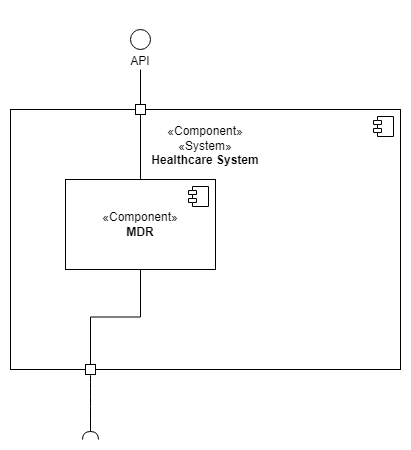

The diagram above was exported from draw.io. Its source (the exported page's mxGraphModel, read from the mxfile embedded in the PNG):
<mxGraphModel dx="1009" dy="586" grid="1" gridSize="10" guides="1" tooltips="1" connect="1" arrows="1" fold="1" page="1" pageScale="1" pageWidth="827" pageHeight="1169" math="0" shadow="0">
  <root>
    <mxCell id="0" />
    <mxCell id="1" parent="0" />
    <mxCell id="SgMYtQdj60WmwbU-RyWu-1" value="«Component»&lt;div&gt;«System»&lt;br&gt;&lt;b&gt;Healthcare System&lt;/b&gt;&lt;/div&gt;&lt;div&gt;&lt;b&gt;&lt;br&gt;&lt;/b&gt;&lt;/div&gt;&lt;div&gt;&lt;b&gt;&lt;br&gt;&lt;/b&gt;&lt;/div&gt;&lt;div&gt;&lt;b&gt;&lt;br&gt;&lt;/b&gt;&lt;/div&gt;&lt;div&gt;&lt;b&gt;&lt;br&gt;&lt;/b&gt;&lt;/div&gt;&lt;div&gt;&lt;b&gt;&lt;br&gt;&lt;/b&gt;&lt;/div&gt;&lt;div&gt;&lt;b&gt;&lt;br&gt;&lt;/b&gt;&lt;/div&gt;&lt;div&gt;&lt;b&gt;&lt;br&gt;&lt;/b&gt;&lt;/div&gt;&lt;div&gt;&lt;b&gt;&lt;br&gt;&lt;/b&gt;&lt;/div&gt;&lt;div&gt;&lt;b&gt;&lt;br&gt;&lt;/b&gt;&lt;/div&gt;&lt;div&gt;&lt;b&gt;&lt;br&gt;&lt;/b&gt;&lt;/div&gt;&lt;div&gt;&lt;b&gt;&lt;br&gt;&lt;/b&gt;&lt;/div&gt;&lt;div&gt;&lt;b&gt;&lt;br&gt;&lt;/b&gt;&lt;/div&gt;&lt;div&gt;&lt;b&gt;&lt;br&gt;&lt;/b&gt;&lt;/div&gt;" style="html=1;dropTarget=0;whiteSpace=wrap;" parent="1" vertex="1">
      <mxGeometry x="350" y="250" width="390" height="260" as="geometry" />
    </mxCell>
    <mxCell id="SgMYtQdj60WmwbU-RyWu-2" value="" style="shape=module;jettyWidth=8;jettyHeight=4;" parent="SgMYtQdj60WmwbU-RyWu-1" vertex="1">
      <mxGeometry x="1" width="20" height="20" relative="1" as="geometry">
        <mxPoint x="-27" y="7" as="offset" />
      </mxGeometry>
    </mxCell>
    <mxCell id="SgMYtQdj60WmwbU-RyWu-3" value="" style="rounded=0;orthogonalLoop=1;jettySize=auto;html=1;endArrow=halfCircle;endFill=0;endSize=6;strokeWidth=1;sketch=0;fontSize=12;curved=1;" parent="1" source="SgMYtQdj60WmwbU-RyWu-5" edge="1">
      <mxGeometry relative="1" as="geometry">
        <mxPoint x="445" y="385" as="sourcePoint" />
        <mxPoint x="430" y="580" as="targetPoint" />
      </mxGeometry>
    </mxCell>
    <mxCell id="SgMYtQdj60WmwbU-RyWu-4" value="" style="ellipse;whiteSpace=wrap;html=1;align=center;aspect=fixed;fillColor=none;strokeColor=none;resizable=0;perimeter=centerPerimeter;rotatable=0;allowArrows=0;points=[];outlineConnect=1;" parent="1" vertex="1">
      <mxGeometry x="425" y="360" width="10" height="10" as="geometry" />
    </mxCell>
    <mxCell id="SgMYtQdj60WmwbU-RyWu-16" value="" style="edgeStyle=orthogonalEdgeStyle;rounded=0;orthogonalLoop=1;jettySize=auto;html=1;endArrow=none;endFill=0;" parent="1" source="SgMYtQdj60WmwbU-RyWu-5" target="SgMYtQdj60WmwbU-RyWu-10" edge="1">
      <mxGeometry relative="1" as="geometry" />
    </mxCell>
    <mxCell id="SgMYtQdj60WmwbU-RyWu-5" value="" style="whiteSpace=wrap;html=1;aspect=fixed;" parent="1" vertex="1">
      <mxGeometry x="425" y="505" width="10" height="10" as="geometry" />
    </mxCell>
    <mxCell id="SgMYtQdj60WmwbU-RyWu-6" value="" style="whiteSpace=wrap;html=1;aspect=fixed;" parent="1" vertex="1">
      <mxGeometry x="475" y="245" width="10" height="10" as="geometry" />
    </mxCell>
    <mxCell id="SgMYtQdj60WmwbU-RyWu-7" value="&lt;div&gt;&lt;br&gt;&lt;/div&gt;&lt;div&gt;&lt;br&gt;&lt;/div&gt;&lt;div&gt;&lt;br&gt;API&lt;/div&gt;" style="ellipse;whiteSpace=wrap;html=1;aspect=fixed;" parent="1" vertex="1">
      <mxGeometry x="470" y="170" width="20" height="20" as="geometry" />
    </mxCell>
    <mxCell id="SgMYtQdj60WmwbU-RyWu-8" value="" style="endArrow=none;html=1;rounded=0;exitX=0.5;exitY=0;exitDx=0;exitDy=0;" parent="1" source="SgMYtQdj60WmwbU-RyWu-6" edge="1">
      <mxGeometry width="50" height="50" relative="1" as="geometry">
        <mxPoint x="420" y="270" as="sourcePoint" />
        <mxPoint x="480" y="210" as="targetPoint" />
      </mxGeometry>
    </mxCell>
    <mxCell id="SgMYtQdj60WmwbU-RyWu-10" value="«Component»&lt;br&gt;&lt;b&gt;MDR&lt;/b&gt;" style="html=1;dropTarget=0;whiteSpace=wrap;" parent="1" vertex="1">
      <mxGeometry x="405" y="320" width="150" height="90" as="geometry" />
    </mxCell>
    <mxCell id="SgMYtQdj60WmwbU-RyWu-11" value="" style="shape=module;jettyWidth=8;jettyHeight=4;" parent="SgMYtQdj60WmwbU-RyWu-10" vertex="1">
      <mxGeometry x="1" width="20" height="20" relative="1" as="geometry">
        <mxPoint x="-27" y="7" as="offset" />
      </mxGeometry>
    </mxCell>
    <mxCell id="SgMYtQdj60WmwbU-RyWu-14" value="" style="endArrow=none;html=1;rounded=0;entryX=0.5;entryY=1;entryDx=0;entryDy=0;" parent="1" source="SgMYtQdj60WmwbU-RyWu-10" target="SgMYtQdj60WmwbU-RyWu-6" edge="1">
      <mxGeometry width="50" height="50" relative="1" as="geometry">
        <mxPoint x="480" y="300" as="sourcePoint" />
        <mxPoint x="530" y="250" as="targetPoint" />
      </mxGeometry>
    </mxCell>
  </root>
</mxGraphModel>